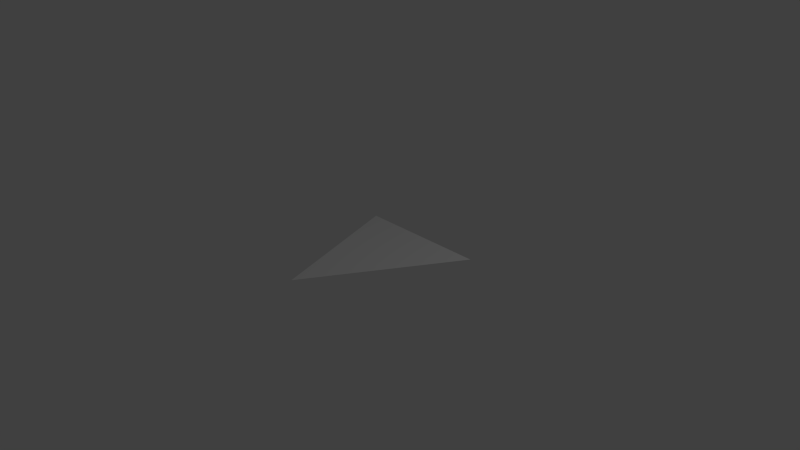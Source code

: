 # Source: arcParticle.blend  (saved by Blender 2.59.0; exported with 4.5.12 LTS)
import bpy
from mathutils import Matrix  # noqa: F401  (used for matrix-valued properties, if any)

bpy.ops.wm.read_factory_settings(use_empty=True)
scene = bpy.context.scene
scene.name = 'Scene'

# ---- collections
col_collection_1 = bpy.data.collections.new('Collection 1'); scene.collection.children.link(col_collection_1)

# ---- world
world_world = bpy.data.worlds.new('World'); scene.world = world_world
world_world.color = (0.05088, 0.05088, 0.05088)
world_world.use_sun_shadow = False
world_world.sun_shadow_jitter_overblur = 0.0
world_world.cycles.sampling_method = 'MANUAL'
world_world.cycles.sample_map_resolution = 256

# ---- cameras
cam_camera = bpy.data.cameras.new('Camera')
cam_camera.clip_end = 100.0
cam_camera.lens = 35.0
cam_camera.ortho_scale = 7.314
cam_camera.dof.focus_distance = 0.0
cam_camera.dof.aperture_fstop = 128.0

# ---- lights
light_lamp = bpy.data.lights.new('Lamp', 'POINT')
light_lamp.transmission_factor = 0.0
light_lamp.cutoff_distance = 30.0
light_lamp.energy = 100.0
light_lamp.shadow_buffer_clip_start = 1.001
light_lamp.shadow_soft_size = 1.0
light_lamp.shadow_maximum_resolution = 0.006
light_lamp.use_absolute_resolution = True
light_lamp.cycles.use_multiple_importance_sampling = False

# ---- meshes
me_plane = bpy.data.meshes.new('Plane')
me_plane.from_pydata([(1.122, 0.7733, 0.0), (-0.1844, -1.383, 0.0), (-0.8781, 0.7733, 0.0)], [], [(0, 2, 1)])
me_plane.use_remesh_preserve_volume = False
me_plane.use_remesh_preserve_attributes = False
me_plane.use_mirror_vertex_groups = False
me_plane.update()

# ---- objects
ob_plane = bpy.data.objects.new('Plane', me_plane)
ob_lamp = bpy.data.objects.new('Lamp', light_lamp)
ob_camera = bpy.data.objects.new('Camera', cam_camera)

# ---- transforms, parenting, visibility, modifiers, constraints
ob_plane.location = (0.0, 0.0, 0.0)
ob_plane.scale = (1.0, 1.0, 1.0)
ob_plane.lineart.crease_threshold = 0.0
ob_lamp.location = (4.076, 1.005, 5.904)
ob_lamp.rotation_euler = (0.6503, 0.05522, 1.866)
ob_lamp.lock_rotations_4d = False
ob_lamp.empty_display_type = 'ARROWS'
ob_lamp.color = (0.0, 0.0, 0.0, 0.0)
ob_lamp.lineart.crease_threshold = 0.0
ob_camera.location = (7.481, -6.508, 5.344)
ob_camera.rotation_euler = (1.109, 0.01082, 0.8149)
ob_camera.lock_rotations_4d = False
ob_camera.empty_display_type = 'ARROWS'
ob_camera.color = (0.0, 0.0, 0.0, 0.0)
ob_camera.display_type = 'WIRE'
ob_camera.lineart.crease_threshold = 0.0

# ---- collection membership
col_collection_1.objects.link(ob_plane)
col_collection_1.objects.link(ob_lamp)
col_collection_1.objects.link(ob_camera)

# ---- scene / render settings (as saved in the file)
scene.camera = ob_camera
scene.frame_start = 1; scene.frame_end = 250; scene.frame_set(1)
scene.render.engine = 'BLENDER_EEVEE_NEXT'
scene.render.image_settings.color_mode = 'RGB'
scene.render.image_settings.compression = 90
scene.render.resolution_percentage = 50
scene.render.dither_intensity = 0.0
scene.render.bake_margin = 2
scene.render.bake_bias = 0.0
scene.cycles.use_denoising = False
scene.cycles.samples = 10
scene.cycles.sampling_pattern = 'TABULATED_SOBOL'
scene.cycles.light_sampling_threshold = 0.0
scene.cycles.use_adaptive_sampling = False
scene.cycles.use_light_tree = False
scene.cycles.blur_glossy = 0.0
scene.cycles.volume_bounces = 1
scene.cycles.pixel_filter_type = 'GAUSSIAN'
scene.cycles.sample_clamp_indirect = 0.0
scene.view_settings.view_transform = 'Standard'
bpy.context.view_layer.update()
